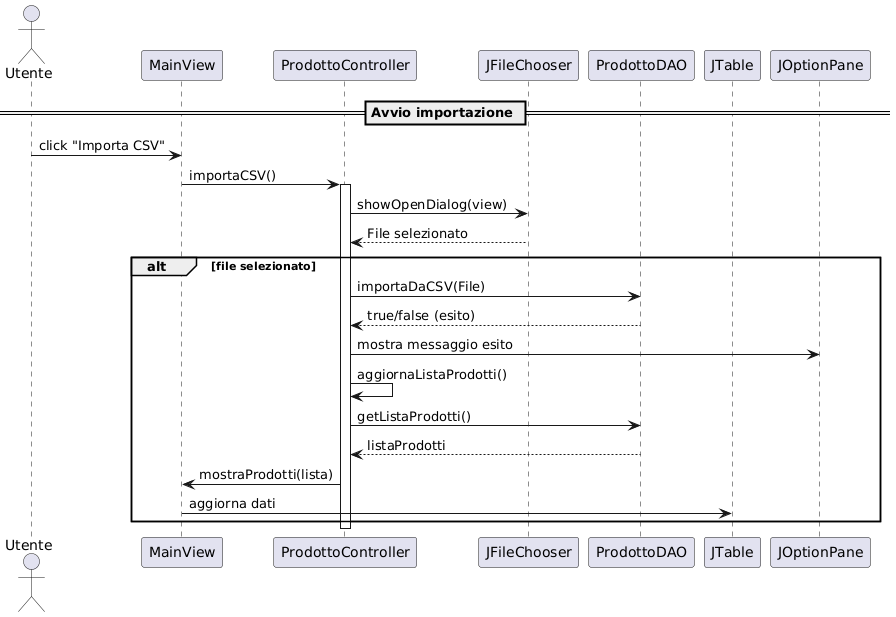

The diagram above was rendered by PlantUML. Its source (embedded in the PNG):
@startuml
actor Utente
participant MainView
participant ProdottoController
participant JFileChooser
participant ProdottoDAO
participant JTable

== Avvio importazione ==
Utente -> MainView : click "Importa CSV"
MainView -> ProdottoController : importaCSV()
activate ProdottoController

ProdottoController -> JFileChooser : showOpenDialog(view)
JFileChooser --> ProdottoController : File selezionato

alt file selezionato
    ProdottoController -> ProdottoDAO : importaDaCSV(File)
    ProdottoDAO --> ProdottoController : true/false (esito)

    ProdottoController -> JOptionPane : mostra messaggio esito
    ProdottoController -> ProdottoController : aggiornaListaProdotti()
    ProdottoController -> ProdottoDAO : getListaProdotti()
    ProdottoDAO --> ProdottoController : listaProdotti
    ProdottoController -> MainView : mostraProdotti(lista)
    MainView -> JTable : aggiorna dati
end

deactivate ProdottoController
@enduml